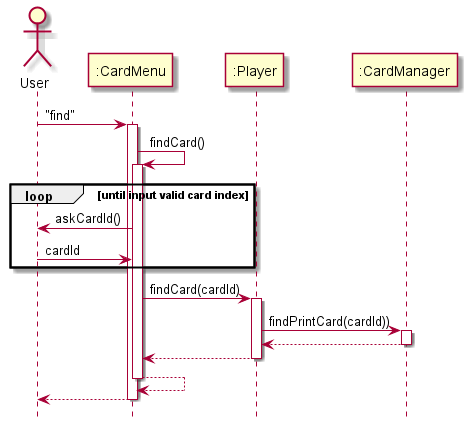

The diagram above was rendered by PlantUML. Its source (embedded in the PNG):
@startuml

hide footbox

actor User as user
participant ":CardMenu" as ui
participant ":Player" as model
participant ":CardManager" as cm

user -> ui : "find"
activate ui
ui -> ui : findCard()
activate ui
loop until input valid card index
    ui -> user : askCardId()
    user -> ui : cardId
end

ui -> model : findCard(cardId)
activate model

model -> cm : findPrintCard(cardId))
activate cm

cm --> model
deactivate cm

model --> ui
deactivate model

ui --> ui
deactivate ui

ui --> user
deactivate ui

@enduml